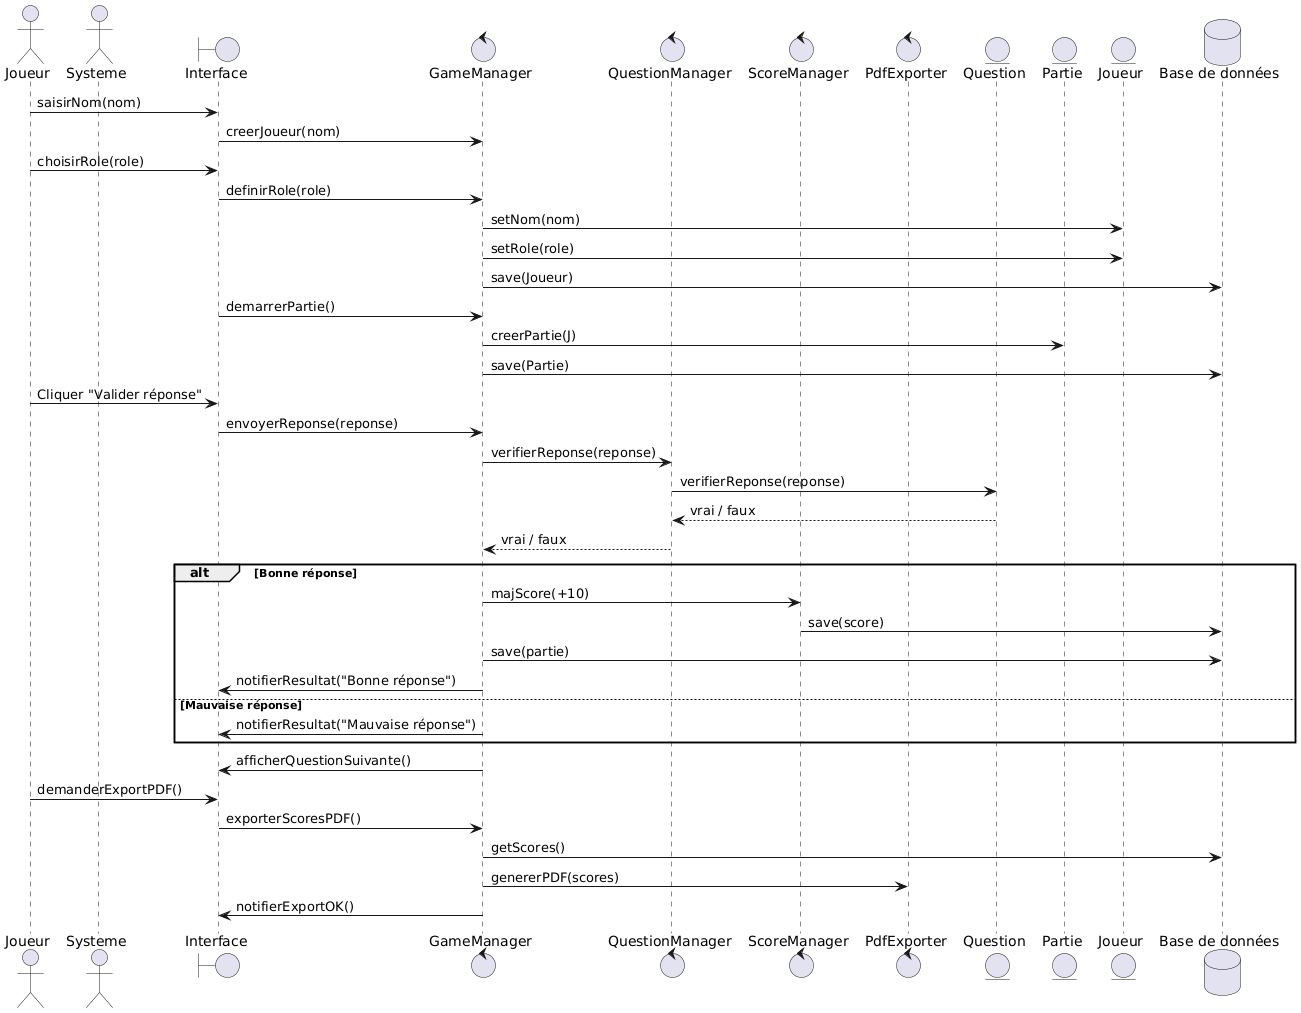

The diagram above was rendered by PlantUML. Its source (embedded in the PNG):
@startuml
actor Joueur
actor Systeme

boundary "Interface" as UI
control "GameManager" as GM
control "QuestionManager" as QM
control "ScoreManager" as SM
control "PdfExporter" as PDF
entity "Question" as Q
entity "Partie" as P
entity "Joueur" as J
database "Base de données" as DB

' --- Enregistrement joueur ---
Joueur -> UI : saisirNom(nom)
UI -> GM : creerJoueur(nom)

Joueur -> UI : choisirRole(role)
UI -> GM : definirRole(role)

GM -> J : setNom(nom)
GM -> J : setRole(role)
GM -> DB : save(Joueur)

' --- Démarrage partie ---
UI -> GM : demarrerPartie()
GM -> P : creerPartie(J)
GM -> DB : save(Partie)

' --- Réponse à une question ---
Joueur -> UI : Cliquer "Valider réponse"
UI -> GM : envoyerReponse(reponse)

GM -> QM : verifierReponse(reponse)
QM -> Q : verifierReponse(reponse)
Q --> QM : vrai / faux
QM --> GM : vrai / faux

alt Bonne réponse
  GM -> SM : majScore(+10)
  SM -> DB : save(score)
  GM -> DB : save(partie)
  GM -> UI : notifierResultat("Bonne réponse")
else Mauvaise réponse
  GM -> UI : notifierResultat("Mauvaise réponse")
end

GM -> UI : afficherQuestionSuivante()

' --- Export PDF ---
Joueur -> UI : demanderExportPDF()
UI -> GM : exporterScoresPDF()
GM -> DB : getScores()
GM -> PDF : genererPDF(scores)
GM -> UI : notifierExportOK()
@enduml